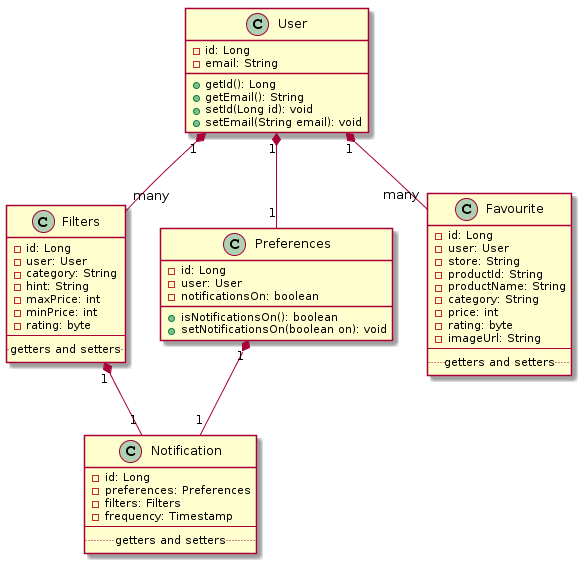

The diagram above was rendered by PlantUML. Its source (embedded in the PNG):
@startuml
class User
class Filters
class Preferences
class Notification
class Favourite

class User {
  -id: Long
  -email: String
  +getId(): Long
  +getEmail(): String
  +setId(Long id): void
  +setEmail(String email): void
}

class Filters {
  -id: Long
  -user: User
  -category: String
  -hint: String
  -maxPrice: int
  -minPrice: int
  -rating: byte
  --
  ..getters and setters..
}

class Preferences {
    -id: Long
    -user: User
    -notificationsOn: boolean
    +isNotificationsOn(): boolean
    +setNotificationsOn(boolean on): void
}

class Notification {
    -id: Long
    -preferences: Preferences
    -filters: Filters
    -frequency: Timestamp
    --
    ..getters and setters..
}

class Favourite {
  -id: Long
  -user: User
  -store: String
  -productId: String
  -productName: String
  -category: String
  -price: int
  -rating: byte
  -imageUrl: String
  --
  ..getters and setters..
}

User "1" *-- "1" Preferences
User "1" *-- "many" Filters
User "1" *-- "many" Favourite
Preferences "1" *-- "1" Notification
Filters "1" *-- "1" Notification
@enduml